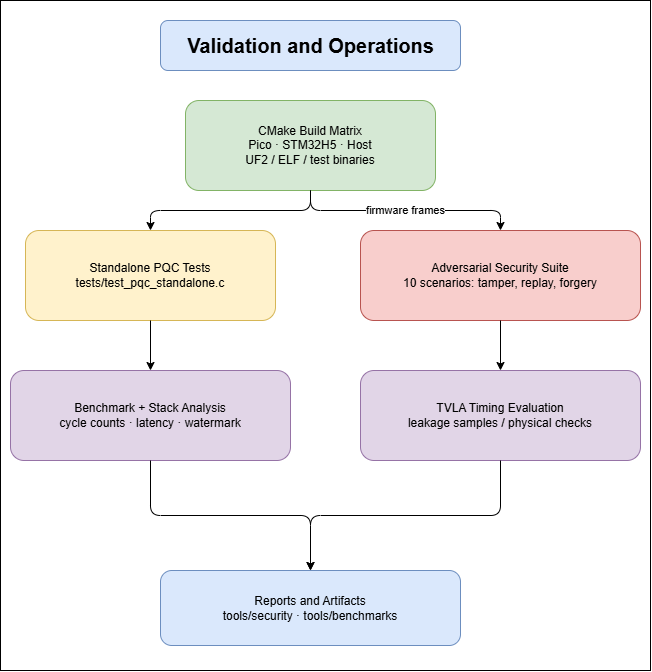

The diagram above was exported from draw.io. Its source (the exported page's mxGraphModel, read from the mxfile embedded in the PNG):
<mxGraphModel dx="1272" dy="937" grid="1" gridSize="10" guides="1" tooltips="1" connect="1" arrows="1" fold="1" page="1" pageScale="1" pageWidth="850" pageHeight="1100" math="0" shadow="0" adaptiveColors="auto">
  <root>
    <mxCell id="0" />
    <mxCell id="1" parent="0" />
    <mxCell id="Hfo8JxA3QlB1oeDNfO6f-1" parent="1" style="rounded=0;whiteSpace=wrap;html=1;" value="" vertex="1">
      <mxGeometry height="670" width="650" x="100" y="30" as="geometry" />
    </mxCell>
    <mxCell id="t" parent="1" style="html=1;fontStyle=1;fontSize=20;align=center;rounded=1;fillColor=#dae8fc;strokeColor=#6c8ebf;" value="Validation and Operations" vertex="1">
      <mxGeometry height="50" width="300" x="260" y="50" as="geometry" />
    </mxCell>
    <mxCell id="build" parent="1" style="html=1;whiteSpace=wrap;rounded=1;fillColor=#d5e8d4;strokeColor=#82b366;" value="CMake Build Matrix&#10;Pico · STM32H5 · Host&#10;UF2 / ELF / test binaries" vertex="1">
      <mxGeometry height="90" width="250" x="285" y="130" as="geometry" />
    </mxCell>
    <mxCell id="unit" parent="1" style="html=1;whiteSpace=wrap;rounded=1;fillColor=#fff2cc;strokeColor=#d6b656;" value="Standalone PQC Tests&#10;tests/test_pqc_standalone.c" vertex="1">
      <mxGeometry height="90" width="250" x="125" y="260" as="geometry" />
    </mxCell>
    <mxCell id="security" parent="1" style="html=1;whiteSpace=wrap;rounded=1;fillColor=#f8cecc;strokeColor=#b85450;" value="Adversarial Security Suite&#10;10 scenarios: tamper, replay, forgery" vertex="1">
      <mxGeometry height="90" width="280" x="460" y="260" as="geometry" />
    </mxCell>
    <mxCell id="bench" parent="1" style="html=1;whiteSpace=wrap;rounded=1;fillColor=#e1d5e7;strokeColor=#9673a6;" value="Benchmark + Stack Analysis&#10;cycle counts · latency · watermark" vertex="1">
      <mxGeometry height="90" width="280" x="110" y="400" as="geometry" />
    </mxCell>
    <mxCell id="tvla" parent="1" style="html=1;whiteSpace=wrap;rounded=1;fillColor=#e1d5e7;strokeColor=#9673a6;" value="TVLA Timing Evaluation&#10;leakage samples / physical checks" vertex="1">
      <mxGeometry height="90" width="280" x="460" y="400" as="geometry" />
    </mxCell>
    <mxCell id="report" parent="1" style="html=1;whiteSpace=wrap;rounded=1;fillColor=#dae8fc;strokeColor=#6c8ebf;" value="Reports and Artifacts&#10;tools/security · tools/benchmarks" vertex="1">
      <mxGeometry height="75" width="300" x="260" y="600" as="geometry" />
    </mxCell>
    <mxCell id="e1" edge="1" parent="1" source="build" style="html=1;edgeStyle=orthogonalEdgeStyle;" target="unit">
      <mxGeometry relative="1" as="geometry" />
    </mxCell>
    <mxCell id="e2" edge="1" parent="1" source="build" style="html=1;edgeStyle=orthogonalEdgeStyle;" target="security" value="firmware frames">
      <mxGeometry relative="1" as="geometry" />
    </mxCell>
    <mxCell id="e3" edge="1" parent="1" source="unit" style="html=1;edgeStyle=orthogonalEdgeStyle;" target="bench">
      <mxGeometry relative="1" as="geometry" />
    </mxCell>
    <mxCell id="e4" edge="1" parent="1" source="security" style="html=1;edgeStyle=orthogonalEdgeStyle;" target="tvla">
      <mxGeometry relative="1" as="geometry" />
    </mxCell>
    <mxCell id="e5" edge="1" parent="1" source="bench" style="html=1;edgeStyle=orthogonalEdgeStyle;" target="report">
      <mxGeometry relative="1" as="geometry" />
    </mxCell>
    <mxCell id="e6" edge="1" parent="1" source="tvla" style="html=1;edgeStyle=orthogonalEdgeStyle;" target="report">
      <mxGeometry relative="1" as="geometry" />
    </mxCell>
  </root>
</mxGraphModel>